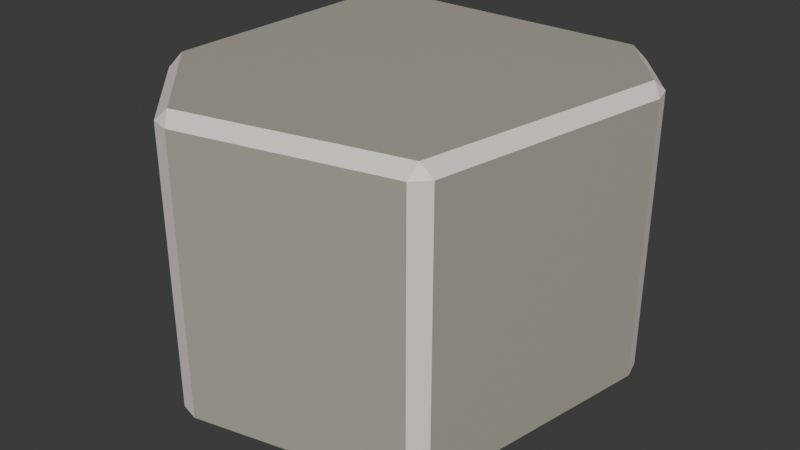 # Source: rock_5.blend  (saved by Blender 4.3.34; exported with 4.5.12 LTS)
import bpy
from mathutils import Matrix  # noqa: F401  (used for matrix-valued properties, if any)

bpy.ops.wm.read_factory_settings(use_empty=True)
scene = bpy.context.scene
scene.name = 'Scene'

# ---- collections
col_collection = bpy.data.collections.new('Collection'); scene.collection.children.link(col_collection)

# ---- materials (node trees are filled in below, after node groups)
mat_rock_material_008 = bpy.data.materials.new('rock_material.008')
mat_edges_008 = bpy.data.materials.new('edges.008')

# ---- material node trees
mat_rock_material_008.use_nodes = True; mat_rock_material_008.node_tree.nodes.clear()
_N = mat_rock_material_008.node_tree.nodes; _L = mat_rock_material_008.node_tree.links
n0 = _N.new('ShaderNodeBsdfPrincipled'); n0.name = 'Principled BSDF'; n0.location = (10, 300)
n0.inputs[0].default_value = (0.4371, 0.4087, 0.3452, 1.0)
n1 = _N.new('ShaderNodeOutputMaterial'); n1.name = 'Material Output'; n1.location = (300, 300)
_L.new(n0.outputs[0], n1.inputs[0])
n1.is_active_output = True
mat_edges_008.use_nodes = True; mat_edges_008.node_tree.nodes.clear()
_N = mat_edges_008.node_tree.nodes; _L = mat_edges_008.node_tree.links
n0 = _N.new('ShaderNodeBsdfPrincipled'); n0.name = 'Principled BSDF'; n0.location = (10, 300)
n0.inputs[0].default_value = (0.9131, 0.8199, 0.7715, 1.0)
n1 = _N.new('ShaderNodeOutputMaterial'); n1.name = 'Material Output'; n1.location = (300, 300)
_L.new(n0.outputs[0], n1.inputs[0])
n1.is_active_output = True

# ---- world
world_world = bpy.data.worlds.new('World'); scene.world = world_world
world_world.use_nodes = True; world_world.node_tree.nodes.clear()
_N = world_world.node_tree.nodes; _L = world_world.node_tree.links
n0 = _N.new('ShaderNodeOutputWorld'); n0.name = 'World Output'; n0.location = (300, 300)
n1 = _N.new('ShaderNodeBackground'); n1.name = 'Background'; n1.location = (10, 300)
n1.inputs[0].default_value = (0.05088, 0.05088, 0.05088, 1.0)
_L.new(n1.outputs[0], n0.inputs[0])
n0.is_active_output = True
world_world.color = (0.05088, 0.05088, 0.05088)
world_world.sun_shadow_jitter_overblur = 0.0

# ---- meshes
me_cube_020 = bpy.data.meshes.new('Cube.020')
me_cube_020.from_pydata([(-0.8408, 0.7908, 1.231), (-0.7908, 0.7908, 1.281), (-0.7908, 0.8408, 1.231), (0.5876, -0.5825, 0.06666), (0.5299, -0.6423, 0.06666), (0.5354, -0.5899, 0.01666), (0.5876, -0.5825, 1.231), (0.5354, -0.5899, 1.281), (0.5299, -0.6423, 1.231), (-0.3733, -0.7862, 0.01666), (-0.3405, -0.8303, 0.06666), (-0.4248, -0.8055, 0.06666), (-0.7908, -0.3687, 0.01666), (-0.8055, -0.4248, 0.06666), (-0.8408, -0.3394, 0.06666), (-0.7908, -0.3687, 1.281), (-0.8408, -0.3394, 1.231), (-0.8055, -0.4248, 1.231), (-0.3405, -0.8303, 1.231), (-0.3733, -0.7862, 1.281), (-0.4248, -0.8055, 1.231), (0.4731, 0.7908, 0.01666), (0.4465, 0.8408, 0.06666), (0.5286, 0.8025, 0.06666), (0.7714, 0.4526, 0.06666), (0.7269, 0.4876, 0.01666), (0.7481, 0.5402, 0.06666), (0.7269, 0.4876, 1.281), (0.7714, 0.4526, 1.231), (0.7481, 0.5402, 1.231), (0.4731, 0.7908, 1.281), (0.5286, 0.8025, 1.231), (0.4465, 0.8408, 1.231), (-0.5039, 0.8408, 0.06666), (-0.5039, 0.7908, 0.01666), (-0.6063, 0.8, 0.05749), (-0.7908, 0.5039, 0.01666), (-0.8408, 0.5039, 0.06666), (-0.8, 0.6063, 0.05749), (-0.7908, 0.8408, 0.3536), (-0.8, 0.8, 0.2512), (-0.8408, 0.7908, 0.3536)], [], [(36, 34, 21, 25, 5, 9, 12), (4, 8, 18, 10), (33, 39, 2, 32, 22), (11, 20, 17, 13), (29, 26, 23, 31), (27, 30, 1, 15, 19, 7), (35, 38, 40), (24, 28, 6, 3), (0, 1, 2), (3, 4, 5), (6, 7, 8), (9, 10, 11), (12, 13, 14), (15, 16, 17), (18, 19, 20), (21, 22, 23), (24, 25, 26), (27, 28, 29), (30, 31, 32), (33, 34, 35), (36, 37, 38), (39, 40, 41), (8, 4, 3, 6), (12, 9, 11, 13), (10, 18, 20, 11), (19, 15, 17, 20), (16, 14, 13, 17), (4, 10, 9, 5), (15, 1, 0, 16), (7, 19, 18, 8), (30, 27, 29, 31), (28, 24, 26, 29), (25, 21, 23, 26), (22, 32, 31, 23), (24, 3, 5, 25), (1, 30, 32, 2), (27, 7, 6, 28), (39, 33, 35, 40), (34, 36, 38, 35), (37, 41, 40, 38), (21, 34, 33, 22), (41, 0, 2, 39), (36, 12, 14, 37), (14, 16, 0, 41, 37)])
me_cube_020.polygons.foreach_set('material_index', [0, 0, 0, 0, 0, 0, 0, 0, 1, 1, 1, 1, 1, 1, 1, 1, 1, 1, 1, 1, 1, 1, 1, 1, 1, 1, 1, 1, 1, 1, 1, 1, 1, 1, 1, 1, 1, 1, 1, 1, 1, 1, 1, 0])
_uv = me_cube_020.uv_layers.new(name='UVMap')
_uv.uv.foreach_set('vector', [0.1327, 0.5503, 0.1754, 0.5076, 0.3213, 0.5077, 0.3671, 0.5533, 0.3658, 0.7414, 0.1958, 0.7429, 0.1328, 0.6801, 0.3849, 0.7592, 0.6151, 0.7592, 0.6151, 0.9237, 0.3849, 0.9237, 0.3849, 0.3001, 0.4416, 0.2574, 0.6151, 0.2574, 0.6151, 0.4414, 0.3849, 0.4414, 0.3849, 0.005256, 0.6151, 0.005256, 0.6151, 0.06185, 0.3849, 0.06185, 0.6151, 0.5389, 0.3849, 0.5389, 0.3849, 0.4603, 0.6151, 0.4603, 0.6329, 0.5533, 0.6787, 0.5077, 0.8674, 0.5076, 0.8672, 0.6801, 0.8042, 0.7429, 0.6342, 0.7414, 0.3508, 0.3232, 0.1976, 0.4764, 0.3891, 0.2944, 0.3849, 0.5591, 0.6151, 0.5591, 0.6151, 0.7413, 0.3849, 0.7413, 0.6151, 0.2426, 0.625, 0.2426, 0.6151, 0.25, 0.375, 0.7413, 0.3658, 0.75, 0.3658, 0.7414, 0.6151, 0.75, 0.625, 0.7562, 0.6151, 0.7592, 0.1958, 0.7429, 0.2013, 0.75, 0.1869, 0.7447, 0.1328, 0.6801, 0.1303, 0.6881, 0.125, 0.6755, 0.625, 0.07019, 0.6151, 0.07454, 0.6151, 0.06711, 0.6151, 0.0, 0.625, 0.002865, 0.6151, 0.005256, 0.3213, 0.5077, 0.3164, 0.5, 0.3296, 0.5057, 0.375, 0.5591, 0.3671, 0.5533, 0.3692, 0.5447, 0.625, 0.545, 0.6151, 0.5504, 0.6151, 0.5389, 0.625, 0.4453, 0.6151, 0.4488, 0.6151, 0.4414, 0.1751, 0.5, 0.1754, 0.5076, 0.1629, 0.5091, 0.1327, 0.5503, 0.125, 0.5501, 0.1341, 0.5379, 0.4346, 0.2522, 0.3891, 0.2944, 0.4231, 0.2638, 0.6151, 0.7592, 0.3849, 0.7592, 0.3849, 0.7413, 0.6151, 0.7413, 0.1328, 0.6801, 0.1958, 0.7429, 0.1869, 0.7447, 0.1303, 0.6881, 0.3849, 0.0, 0.6151, 0.0, 0.6151, 0.005256, 0.3849, 0.005256, 0.625, 0.002865, 0.625, 0.06493, 0.6151, 0.06185, 0.6151, 0.005256, 0.6151, 0.07454, 0.3849, 0.07454, 0.3849, 0.06185, 0.6151, 0.06185, 0.3658, 0.75, 0.2013, 0.75, 0.1958, 0.7429, 0.3658, 0.7414, 0.625, 0.07019, 0.625, 0.2426, 0.6151, 0.2426, 0.6151, 0.07454, 0.625, 0.7562, 0.625, 0.9279, 0.6151, 0.9237, 0.6151, 0.7592, 0.625, 0.4542, 0.625, 0.545, 0.6151, 0.5389, 0.6151, 0.4603, 0.6151, 0.5591, 0.3849, 0.5591, 0.3849, 0.5389, 0.6151, 0.5389, 0.3671, 0.5533, 0.3213, 0.5077, 0.3296, 0.5057, 0.3692, 0.5447, 0.3849, 0.4414, 0.6151, 0.4414, 0.6151, 0.4603, 0.3849, 0.4603, 0.3849, 0.5591, 0.3849, 0.7413, 0.3658, 0.7414, 0.3671, 0.5533, 0.625, 0.2574, 0.625, 0.4453, 0.6151, 0.4414, 0.6151, 0.2574, 0.6329, 0.5533, 0.6342, 0.7414, 0.6151, 0.7413, 0.6151, 0.5591, 0.4416, 0.2574, 0.3849, 0.3001, 0.3508, 0.3232, 0.3891, 0.2944, 0.1754, 0.5076, 0.1327, 0.5503, 0.1341, 0.5379, 0.1629, 0.5091, 0.1395, 0.5333, 0.4231, 0.2638, 0.3891, 0.2944, 0.1976, 0.4764, 0.3213, 0.5077, 0.1754, 0.5076, 0.1751, 0.5, 0.3164, 0.5, 0.4416, 0.2426, 0.6151, 0.2426, 0.6151, 0.2574, 0.4416, 0.2574, 0.1327, 0.5503, 0.1328, 0.6801, 0.125, 0.6755, 0.125, 0.5501, 0.3849, 0.07454, 0.6151, 0.07454, 0.6151, 0.2426, 0.4416, 0.2426, 0.3849, 0.1999])
me_cube_020.materials.append(mat_rock_material_008)
me_cube_020.materials.append(mat_edges_008)
me_cube_020.update()

# ---- objects
ob_rock5 = bpy.data.objects.new('rock5', me_cube_020)

# ---- transforms, parenting, visibility, modifiers, constraints
ob_rock5.location = (0.0, 0.0, 0.0)

# ---- collection membership
col_collection.objects.link(ob_rock5)

# ---- scene / render settings (as saved in the file)
scene.frame_start = 1; scene.frame_end = 250; scene.frame_set(1)
scene.render.engine = 'BLENDER_EEVEE_NEXT'
bpy.context.view_layer.update()

# ---- added for rendering (the .blend has no active camera and no usable light): camera, sun
cam_auto = bpy.data.cameras.new('AutoCamera')
cam_auto.lens = 50.0
cam_auto.sensor_width = 36.0
cam_auto.clip_end = 1000.0
ob_auto_camera = bpy.data.objects.new('AutoCamera', cam_auto)
scene.collection.objects.link(ob_auto_camera)
ob_auto_camera.location = (2.4115, -2.93016, 2.60572)
ob_auto_camera.rotation_euler = (1.09748, -7.21219e-08, 0.694738)
scene.camera = ob_auto_camera
light_auto_sun = bpy.data.lights.new('AutoSun', 'SUN')
light_auto_sun.energy = 3.0
light_auto_sun.angle = 0.0523599
ob_auto_sun = bpy.data.objects.new('AutoSun', light_auto_sun)
scene.collection.objects.link(ob_auto_sun)
ob_auto_sun.rotation_euler = (0.872665, 0.174533, 0.523599)
bpy.context.view_layer.update()
